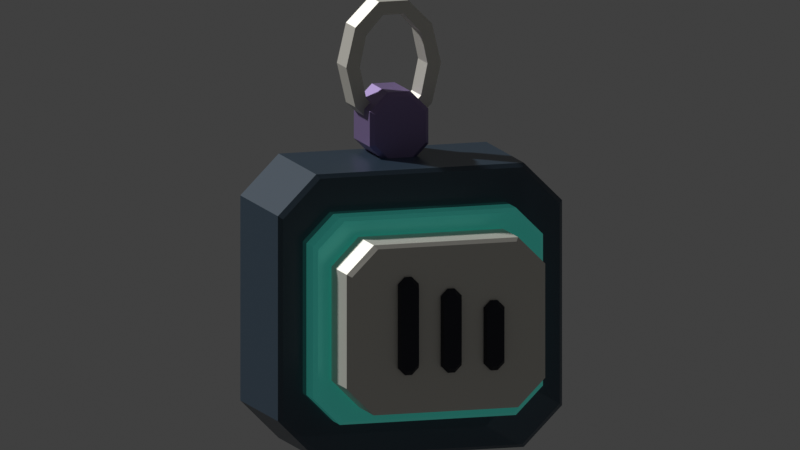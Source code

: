 # Source: KeycapTester_Stacklight_concept_v02.blend  (saved by Blender 5.2.45; exported with 4.5.12 LTS)
import bpy
from mathutils import Matrix  # noqa: F401  (used for matrix-valued properties, if any)

bpy.ops.wm.read_factory_settings(use_empty=True)
scene = bpy.context.scene
scene.name = 'Stacklight | KeycapTester | v02'

# ---- collections
col_collection = bpy.data.collections.new('Collection'); scene.collection.children.link(col_collection)
col_exotic___model_and_controls = bpy.data.collections.new('EXOTIC | Model and controls'); scene.collection.children.link(col_exotic___model_and_controls)
col_exotic___review_cameras = bpy.data.collections.new('EXOTIC | Review cameras'); scene.collection.children.link(col_exotic___review_cameras)

# ---- materials (node trees are filled in below, after node groups)
mat_stacklight___face_plates = bpy.data.materials.new('Stacklight / Face plates')
mat_stacklight___face_plates.diffuse_color = (0.7758, 0.7529, 0.6795, 1.0)
mat_stacklight___face_plates.roughness = 0.44
mat_stacklight___face_plates.metallic = 0.48
mat_stacklight___accent = bpy.data.materials.new('Stacklight / Accent')
mat_stacklight___accent.diffuse_color = (0.2874, 0.2051, 0.4287, 1.0)
mat_stacklight___accent.roughness = 0.42
mat_stacklight___accent.metallic = 0.48
mat_keycap_tester___smoked_acrylic_frame = bpy.data.materials.new('Keycap Tester / Smoked acrylic frame')
mat_keycap_tester___smoked_acrylic_frame.surface_render_method = 'BLENDED'
mat_keycap_tester___smoked_acrylic_frame.blend_method = 'BLEND'
mat_keycap_tester___smoked_acrylic_frame.diffuse_color = (0.03434, 0.06125, 0.09306, 0.86)
mat_keycap_tester___smoked_acrylic_frame.roughness = 0.32
mat_keycap_tester___smoked_acrylic_frame.metallic = 0.14
mat_keycap_tester___animated_status_ring = bpy.data.materials.new('Keycap Tester / Animated status ring')
mat_keycap_tester___animated_status_ring.diffuse_color = (0.0865, 0.7758, 0.6445, 1.0)
mat_keycap_tester___animated_status_ring.roughness = 0.24
mat_keycap_tester___animated_status_ring.metallic = 0.13
mat_stacklight___shell = bpy.data.materials.new('Stacklight / Shell')
mat_stacklight___shell.diffuse_color = (0.01444, 0.01681, 0.02732, 1.0)
mat_stacklight___shell.roughness = 0.57
mat_stacklight___shell.metallic = 0.37

# ---- material node trees
mat_stacklight___face_plates.use_nodes = True; mat_stacklight___face_plates.node_tree.nodes.clear()
_N = mat_stacklight___face_plates.node_tree.nodes; _L = mat_stacklight___face_plates.node_tree.links
n0 = _N.new('ShaderNodeBsdfPrincipled'); n0.name = 'Principled BSDF'; n0.location = (-200, 100)
n0.inputs[0].default_value = (0.7758, 0.7529, 0.6795, 1.0)
n0.inputs[1].default_value = 0.48
n0.inputs[2].default_value = 0.44
n0.inputs[10].default_value = 0.005
n0.inputs[27].default_value = (0.7758, 0.7529, 0.6795, 1.0)
n1 = _N.new('ShaderNodeOutputMaterial'); n1.name = 'Material Output'; n1.location = (200, 100)
_L.new(n0.outputs[0], n1.inputs[0])
n1.is_active_output = True
mat_stacklight___accent.use_nodes = True; mat_stacklight___accent.node_tree.nodes.clear()
_N = mat_stacklight___accent.node_tree.nodes; _L = mat_stacklight___accent.node_tree.links
n0 = _N.new('ShaderNodeBsdfPrincipled'); n0.name = 'Principled BSDF'; n0.location = (-200, 100)
n0.inputs[0].default_value = (0.2874, 0.2051, 0.4287, 1.0)
n0.inputs[1].default_value = 0.48
n0.inputs[2].default_value = 0.42
n0.inputs[10].default_value = 0.005
n0.inputs[27].default_value = (0.2874, 0.2051, 0.4287, 1.0)
n1 = _N.new('ShaderNodeOutputMaterial'); n1.name = 'Material Output'; n1.location = (200, 100)
_L.new(n0.outputs[0], n1.inputs[0])
n1.is_active_output = True
mat_keycap_tester___smoked_acrylic_frame.use_nodes = True; mat_keycap_tester___smoked_acrylic_frame.node_tree.nodes.clear()
_N = mat_keycap_tester___smoked_acrylic_frame.node_tree.nodes; _L = mat_keycap_tester___smoked_acrylic_frame.node_tree.links
n0 = _N.new('ShaderNodeBsdfPrincipled'); n0.name = 'Principled BSDF'; n0.location = (-200, 100)
n0.inputs[0].default_value = (0.03434, 0.06125, 0.09306, 0.86)
n0.inputs[1].default_value = 0.14
n0.inputs[2].default_value = 0.32
n0.inputs[4].default_value = 0.86
n0.inputs[10].default_value = 0.005
n0.inputs[27].default_value = (0.03434, 0.06125, 0.09306, 1.0)
n1 = _N.new('ShaderNodeOutputMaterial'); n1.name = 'Material Output'; n1.location = (200, 100)
_L.new(n0.outputs[0], n1.inputs[0])
n1.is_active_output = True
mat_keycap_tester___animated_status_ring.use_nodes = True; mat_keycap_tester___animated_status_ring.node_tree.nodes.clear()
_N = mat_keycap_tester___animated_status_ring.node_tree.nodes; _L = mat_keycap_tester___animated_status_ring.node_tree.links
n0 = _N.new('ShaderNodeBsdfPrincipled'); n0.name = 'Principled BSDF'; n0.location = (-200, 100)
n0.inputs[0].default_value = (0.0865, 0.7758, 0.6445, 1.0)
n0.inputs[1].default_value = 0.13
n0.inputs[2].default_value = 0.24
n0.inputs[10].default_value = 0.005
n0.inputs[27].default_value = (0.0865, 0.7758, 0.6445, 1.0)
n0.inputs[28].default_value = 0.1
n0.inputs[29].default_value = 0.1
n1 = _N.new('ShaderNodeOutputMaterial'); n1.name = 'Material Output'; n1.location = (200, 100)
_L.new(n0.outputs[0], n1.inputs[0])
n1.is_active_output = True
mat_stacklight___shell.use_nodes = True; mat_stacklight___shell.node_tree.nodes.clear()
_N = mat_stacklight___shell.node_tree.nodes; _L = mat_stacklight___shell.node_tree.links
n0 = _N.new('ShaderNodeBsdfPrincipled'); n0.name = 'Principled BSDF'; n0.location = (-200, 100)
n0.inputs[0].default_value = (0.01444, 0.01681, 0.02732, 1.0)
n0.inputs[1].default_value = 0.37
n0.inputs[2].default_value = 0.57
n0.inputs[10].default_value = 0.005
n0.inputs[27].default_value = (0.01444, 0.01681, 0.02732, 1.0)
n1 = _N.new('ShaderNodeOutputMaterial'); n1.name = 'Material Output'; n1.location = (200, 100)
_L.new(n0.outputs[0], n1.inputs[0])
n1.is_active_output = True

# ---- world
world_world = bpy.data.worlds.new('World'); scene.world = world_world
world_world.use_nodes = True; world_world.node_tree.nodes.clear()
_N = world_world.node_tree.nodes; _L = world_world.node_tree.links
n0 = _N.new('ShaderNodeOutputWorld'); n0.name = 'World Output'; n0.location = (200, 100)
n1 = _N.new('ShaderNodeBackground'); n1.name = 'Background'; n1.location = (-200, 100)
n1.inputs[0].default_value = (0.05088, 0.05088, 0.05088, 1.0)
_L.new(n1.outputs[0], n0.inputs[0])
n0.is_active_output = True
world_world.color = (0.05088, 0.05088, 0.05088)
world_world.sun_shadow_jitter_overblur = 0.0

# ---- cameras
cam_charm___three_quarter = bpy.data.cameras.new('Charm | three-quarter')
cam_charm___three_quarter.type = 'ORTHO'
cam_charm___three_quarter.clip_start = 0.01
cam_charm___three_quarter.ortho_scale = 0.3378
cam_charm___reward_icon = bpy.data.cameras.new('Charm | reward icon')
cam_charm___reward_icon.type = 'ORTHO'
cam_charm___reward_icon.clip_start = 0.01
cam_charm___reward_icon.ortho_scale = 0.3039
cam_charm___underside_and_reverse = bpy.data.cameras.new('Charm | underside and reverse')
cam_charm___underside_and_reverse.type = 'ORTHO'
cam_charm___underside_and_reverse.clip_start = 0.01
cam_charm___underside_and_reverse.ortho_scale = 0.3538

# ---- meshes
me_keycaptester___oval_mount = bpy.data.meshes.new('KeycapTester / Oval mount')
me_keycaptester___oval_mount.from_pydata([(0.021, -0.0065, -0.014), (0.01699, -0.0065, 0.003046), (0.006489, -0.0065, 0.01358), (-0.006489, -0.0065, 0.01358), (-0.01699, -0.0065, 0.003046), (-0.021, -0.0065, -0.014), (-0.01699, -0.0065, -0.03105), (-0.006489, -0.0065, -0.04158), (0.006489, -0.0065, -0.04158), (0.01699, -0.0065, -0.03105), (0.015, -0.0065, -0.014), (0.01214, -0.0065, -0.0004809), (0.004635, -0.0065, 0.007874), (-0.004635, -0.0065, 0.007874), (-0.01214, -0.0065, -0.0004809), (-0.015, -0.0065, -0.014), (-0.01214, -0.0065, -0.02752), (-0.004635, -0.0065, -0.03587), (0.004635, -0.0065, -0.03587), (0.01214, -0.0065, -0.02752), (0.021, 0.0065, -0.014), (0.01699, 0.0065, 0.003046), (0.006489, 0.0065, 0.01358), (-0.006489, 0.0065, 0.01358), (-0.01699, 0.0065, 0.003046), (-0.021, 0.0065, -0.014), (-0.01699, 0.0065, -0.03105), (-0.006489, 0.0065, -0.04158), (0.006489, 0.0065, -0.04158), (0.01699, 0.0065, -0.03105), (0.015, 0.0065, -0.014), (0.01214, 0.0065, -0.0004809), (0.004635, 0.0065, 0.007874), (-0.004635, 0.0065, 0.007874), (-0.01214, 0.0065, -0.0004809), (-0.015, 0.0065, -0.014), (-0.01214, 0.0065, -0.02752), (-0.004635, 0.0065, -0.03587), (0.004635, 0.0065, -0.03587), (0.01214, 0.0065, -0.02752)], [], [(0, 1, 11, 10), (1, 2, 12, 11), (2, 3, 13, 12), (3, 4, 14, 13), (4, 5, 15, 14), (5, 6, 16, 15), (6, 7, 17, 16), (7, 8, 18, 17), (8, 9, 19, 18), (9, 0, 10, 19), (10, 11, 31, 30), (11, 12, 32, 31), (12, 13, 33, 32), (13, 14, 34, 33), (14, 15, 35, 34), (15, 16, 36, 35), (16, 17, 37, 36), (17, 18, 38, 37), (18, 19, 39, 38), (19, 10, 30, 39), (30, 31, 21, 20), (31, 32, 22, 21), (32, 33, 23, 22), (33, 34, 24, 23), (34, 35, 25, 24), (35, 36, 26, 25), (36, 37, 27, 26), (37, 38, 28, 27), (38, 39, 29, 28), (39, 30, 20, 29), (20, 21, 1, 0), (21, 22, 2, 1), (22, 23, 3, 2), (23, 24, 4, 3), (24, 25, 5, 4), (25, 26, 6, 5), (26, 27, 7, 6), (27, 28, 8, 7), (28, 29, 9, 8), (29, 20, 0, 9)])
me_keycaptester___oval_mount.materials.append(mat_stacklight___face_plates)
me_keycaptester___oval_mount.update()
me_keycaptester___closed_eyelet = bpy.data.meshes.new('KeycapTester / Closed eyelet')
me_keycaptester___closed_eyelet.from_pydata([(-0.005, -0.008, -0.055), (0.005, -0.008, -0.055), (0.013, -0.008, -0.047), (0.013, -0.008, -0.032), (0.005, -0.008, -0.024), (-0.005, -0.008, -0.024), (-0.013, -0.008, -0.032), (-0.013, -0.008, -0.047), (-0.005, 0.014, -0.055), (0.005, 0.014, -0.055), (0.013, 0.014, -0.047), (0.013, 0.014, -0.032), (0.005, 0.014, -0.024), (-0.005, 0.014, -0.024), (-0.013, 0.014, -0.032), (-0.013, 0.014, -0.047), (-0.004386, 0.016, -0.0531), (0.004386, 0.016, -0.0531), (0.01127, 0.016, -0.046), (0.01127, 0.016, -0.033), (0.004386, 0.016, -0.0259), (-0.004386, 0.016, -0.0259), (-0.01127, 0.016, -0.033), (-0.01127, 0.016, -0.046)], [], [(7, 0, 1, 2, 3, 4, 5, 6), (0, 8, 9, 1), (1, 9, 10, 2), (2, 10, 11, 3), (3, 11, 12, 4), (4, 12, 13, 5), (5, 13, 14, 6), (6, 14, 15, 7), (7, 15, 8, 0), (8, 16, 17, 9), (9, 17, 18, 10), (10, 18, 19, 11), (11, 19, 20, 12), (12, 20, 21, 13), (13, 21, 22, 14), (14, 22, 23, 15), (15, 23, 16, 8), (16, 23, 22, 21, 20, 19, 18, 17)])
me_keycaptester___closed_eyelet.materials.append(mat_stacklight___accent)
me_keycaptester___closed_eyelet.update()
me_keycaptester___smoke_blue_switch_frame = bpy.data.meshes.new('KeycapTester / Smoke-blue switch frame')
me_keycaptester___smoke_blue_switch_frame.from_pydata([(-0.046, -0.009, -0.174), (0.046, -0.009, -0.174), (0.063, -0.009, -0.157), (0.063, -0.009, -0.069), (0.046, -0.009, -0.052), (-0.046, -0.009, -0.052), (-0.063, -0.009, -0.069), (-0.063, -0.009, -0.157), (-0.046, 0.043, -0.174), (0.046, 0.043, -0.174), (0.063, 0.043, -0.157), (0.063, 0.043, -0.069), (0.046, 0.043, -0.052), (-0.046, 0.043, -0.052), (-0.063, 0.043, -0.069), (-0.063, 0.043, -0.157), (-0.0448, 0.045, -0.1724), (0.0448, 0.045, -0.1724), (0.06136, 0.045, -0.1559), (0.06136, 0.045, -0.07015), (0.0448, 0.045, -0.0536), (-0.0448, 0.045, -0.0536), (-0.06136, 0.045, -0.07015), (-0.06136, 0.045, -0.1559)], [], [(7, 0, 1, 2, 3, 4, 5, 6), (0, 8, 9, 1), (1, 9, 10, 2), (2, 10, 11, 3), (3, 11, 12, 4), (4, 12, 13, 5), (5, 13, 14, 6), (6, 14, 15, 7), (7, 15, 8, 0), (8, 16, 17, 9), (9, 17, 18, 10), (10, 18, 19, 11), (11, 19, 20, 12), (12, 20, 21, 13), (13, 21, 22, 14), (14, 22, 23, 15), (15, 23, 16, 8), (16, 23, 22, 21, 20, 19, 18, 17)])
me_keycaptester___smoke_blue_switch_frame.materials.append(mat_keycap_tester___smoked_acrylic_frame)
me_keycaptester___smoke_blue_switch_frame.update()
me_keycaptester___mint_status_ring = bpy.data.meshes.new('KeycapTester / Mint status ring')
me_keycaptester___mint_status_ring.from_pydata([(-0.039, 0.04, -0.158), (0.039, 0.04, -0.158), (0.051, 0.04, -0.146), (0.051, 0.04, -0.081), (0.039, 0.04, -0.069), (-0.039, 0.04, -0.069), (-0.051, 0.04, -0.081), (-0.051, 0.04, -0.146), (-0.039, 0.054, -0.158), (0.039, 0.054, -0.158), (0.051, 0.054, -0.146), (0.051, 0.054, -0.081), (0.039, 0.054, -0.069), (-0.039, 0.054, -0.069), (-0.051, 0.054, -0.081), (-0.051, 0.054, -0.146), (-0.03768, 0.056, -0.1565), (0.03768, 0.056, -0.1565), (0.04931, 0.056, -0.1449), (0.04931, 0.056, -0.08207), (0.03768, 0.056, -0.0705), (-0.03768, 0.056, -0.0705), (-0.04931, 0.056, -0.08207), (-0.04931, 0.056, -0.1449)], [], [(7, 0, 1, 2, 3, 4, 5, 6), (0, 8, 9, 1), (1, 9, 10, 2), (2, 10, 11, 3), (3, 11, 12, 4), (4, 12, 13, 5), (5, 13, 14, 6), (6, 14, 15, 7), (7, 15, 8, 0), (8, 16, 17, 9), (9, 17, 18, 10), (10, 18, 19, 11), (11, 19, 20, 12), (12, 20, 21, 13), (13, 21, 22, 14), (14, 22, 23, 15), (15, 23, 16, 8), (16, 23, 22, 21, 20, 19, 18, 17)])
me_keycaptester___mint_status_ring.materials.append(mat_keycap_tester___animated_status_ring)
me_keycaptester___mint_status_ring.update()
me_keycaptester___ivory_keycap = bpy.data.meshes.new('KeycapTester / Ivory keycap')
me_keycaptester___ivory_keycap.from_pydata([(-0.032, 0.058, -0.15), (0.032, 0.058, -0.15), (0.044, 0.058, -0.138), (0.044, 0.058, -0.089), (0.032, 0.058, -0.077), (-0.032, 0.058, -0.077), (-0.044, 0.058, -0.089), (-0.044, 0.058, -0.138), (-0.032, 0.079, -0.15), (0.032, 0.079, -0.15), (0.044, 0.079, -0.138), (0.044, 0.079, -0.089), (0.032, 0.079, -0.077), (-0.032, 0.079, -0.077), (-0.044, 0.079, -0.089), (-0.044, 0.079, -0.138), (-0.03068, 0.081, -0.1485), (0.03068, 0.081, -0.1485), (0.04225, 0.081, -0.137), (0.04225, 0.081, -0.08997), (0.03068, 0.081, -0.0785), (-0.03068, 0.081, -0.0785), (-0.04225, 0.081, -0.08997), (-0.04225, 0.081, -0.137)], [], [(7, 0, 1, 2, 3, 4, 5, 6), (0, 8, 9, 1), (1, 9, 10, 2), (2, 10, 11, 3), (3, 11, 12, 4), (4, 12, 13, 5), (5, 13, 14, 6), (6, 14, 15, 7), (7, 15, 8, 0), (8, 16, 17, 9), (9, 17, 18, 10), (10, 18, 19, 11), (11, 19, 20, 12), (12, 20, 21, 13), (13, 21, 22, 14), (14, 22, 23, 15), (15, 23, 16, 8), (16, 23, 22, 21, 20, 19, 18, 17)])
me_keycaptester___ivory_keycap.materials.append(mat_stacklight___face_plates)
me_keycaptester___ivory_keycap.update()
me_keycaptester___glyph_bar_1 = bpy.data.meshes.new('KeycapTester / Glyph bar 1')
me_keycaptester___glyph_bar_1.from_pydata([(-0.022, 0.079, -0.133), (-0.019, 0.079, -0.133), (-0.016, 0.079, -0.13), (-0.016, 0.079, -0.106), (-0.019, 0.079, -0.103), (-0.022, 0.079, -0.103), (-0.025, 0.079, -0.106), (-0.025, 0.079, -0.13), (-0.022, 0.082, -0.133), (-0.019, 0.082, -0.133), (-0.016, 0.082, -0.13), (-0.016, 0.082, -0.106), (-0.019, 0.082, -0.103), (-0.022, 0.082, -0.103), (-0.025, 0.082, -0.106), (-0.025, 0.082, -0.13), (-0.0218, 0.084, -0.131), (-0.0192, 0.084, -0.131), (-0.0167, 0.084, -0.1281), (-0.0167, 0.084, -0.1079), (-0.0192, 0.084, -0.105), (-0.0218, 0.084, -0.105), (-0.0243, 0.084, -0.1079), (-0.0243, 0.084, -0.1281)], [], [(7, 0, 1, 2, 3, 4, 5, 6), (0, 8, 9, 1), (1, 9, 10, 2), (2, 10, 11, 3), (3, 11, 12, 4), (4, 12, 13, 5), (5, 13, 14, 6), (6, 14, 15, 7), (7, 15, 8, 0), (8, 16, 17, 9), (9, 17, 18, 10), (10, 18, 19, 11), (11, 19, 20, 12), (12, 20, 21, 13), (13, 21, 22, 14), (14, 22, 23, 15), (15, 23, 16, 8), (16, 23, 22, 21, 20, 19, 18, 17)])
me_keycaptester___glyph_bar_1.materials.append(mat_stacklight___shell)
me_keycaptester___glyph_bar_1.update()
me_keycaptester___glyph_bar_2 = bpy.data.meshes.new('KeycapTester / Glyph bar 2')
me_keycaptester___glyph_bar_2.from_pydata([(-0.003, 0.079, -0.133), (-8.674e-19, 0.079, -0.133), (0.003, 0.079, -0.13), (0.003, 0.079, -0.1), (-8.674e-19, 0.079, -0.097), (-0.003, 0.079, -0.097), (-0.006, 0.079, -0.1), (-0.006, 0.079, -0.13), (-0.003, 0.082, -0.133), (-8.674e-19, 0.082, -0.133), (0.003, 0.082, -0.13), (0.003, 0.082, -0.1), (-8.674e-19, 0.082, -0.097), (-0.003, 0.082, -0.097), (-0.006, 0.082, -0.1), (-0.006, 0.082, -0.13), (-0.002834, 0.084, -0.131), (-0.0001661, 0.084, -0.131), (0.002425, 0.084, -0.1281), (0.002425, 0.084, -0.1019), (-0.0001661, 0.084, -0.09899), (-0.002834, 0.084, -0.09899), (-0.005425, 0.084, -0.1019), (-0.005425, 0.084, -0.1281)], [], [(7, 0, 1, 2, 3, 4, 5, 6), (0, 8, 9, 1), (1, 9, 10, 2), (2, 10, 11, 3), (3, 11, 12, 4), (4, 12, 13, 5), (5, 13, 14, 6), (6, 14, 15, 7), (7, 15, 8, 0), (8, 16, 17, 9), (9, 17, 18, 10), (10, 18, 19, 11), (11, 19, 20, 12), (12, 20, 21, 13), (13, 21, 22, 14), (14, 22, 23, 15), (15, 23, 16, 8), (16, 23, 22, 21, 20, 19, 18, 17)])
me_keycaptester___glyph_bar_2.materials.append(mat_stacklight___shell)
me_keycaptester___glyph_bar_2.update()
me_keycaptester___glyph_bar_3 = bpy.data.meshes.new('KeycapTester / Glyph bar 3')
me_keycaptester___glyph_bar_3.from_pydata([(0.016, 0.079, -0.133), (0.019, 0.079, -0.133), (0.022, 0.079, -0.13), (0.022, 0.079, -0.094), (0.019, 0.079, -0.091), (0.016, 0.079, -0.091), (0.013, 0.079, -0.094), (0.013, 0.079, -0.13), (0.016, 0.082, -0.133), (0.019, 0.082, -0.133), (0.022, 0.082, -0.13), (0.022, 0.082, -0.094), (0.019, 0.082, -0.091), (0.016, 0.082, -0.091), (0.013, 0.082, -0.094), (0.013, 0.082, -0.13), (0.01614, 0.084, -0.131), (0.01886, 0.084, -0.131), (0.02151, 0.084, -0.1281), (0.02151, 0.084, -0.09594), (0.01886, 0.084, -0.09299), (0.01614, 0.084, -0.09299), (0.01349, 0.084, -0.09594), (0.01349, 0.084, -0.1281)], [], [(7, 0, 1, 2, 3, 4, 5, 6), (0, 8, 9, 1), (1, 9, 10, 2), (2, 10, 11, 3), (3, 11, 12, 4), (4, 12, 13, 5), (5, 13, 14, 6), (6, 14, 15, 7), (7, 15, 8, 0), (8, 16, 17, 9), (9, 17, 18, 10), (10, 18, 19, 11), (11, 19, 20, 12), (12, 20, 21, 13), (13, 21, 22, 14), (14, 22, 23, 15), (15, 23, 16, 8), (16, 23, 22, 21, 20, 19, 18, 17)])
me_keycaptester___glyph_bar_3.materials.append(mat_stacklight___shell)
me_keycaptester___glyph_bar_3.update()

# ---- objects
ob_keycaptester___oval_mount = bpy.data.objects.new('KeycapTester / Oval mount', me_keycaptester___oval_mount)
ob_keycaptester___closed_eyelet = bpy.data.objects.new('KeycapTester / Closed eyelet', me_keycaptester___closed_eyelet)
ob_keycaptester___swing_pivot = bpy.data.objects.new('KeycapTester / Swing pivot', None)
ob_keycaptester___smoke_blue_switch_frame = bpy.data.objects.new('KeycapTester / Smoke-blue switch frame', me_keycaptester___smoke_blue_switch_frame)
ob_keycaptester___mint_status_ring = bpy.data.objects.new('KeycapTester / Mint status ring', me_keycaptester___mint_status_ring)
ob_keycaptester___ivory_keycap = bpy.data.objects.new('KeycapTester / Ivory keycap', me_keycaptester___ivory_keycap)
ob_keycaptester___glyph_bar_1 = bpy.data.objects.new('KeycapTester / Glyph bar 1', me_keycaptester___glyph_bar_1)
ob_keycaptester___glyph_bar_2 = bpy.data.objects.new('KeycapTester / Glyph bar 2', me_keycaptester___glyph_bar_2)
ob_keycaptester___glyph_bar_3 = bpy.data.objects.new('KeycapTester / Glyph bar 3', me_keycaptester___glyph_bar_3)
ob_keycaptester___key_travel = bpy.data.objects.new('KeycapTester / Key travel', None)
ob_charm___three_quarter = bpy.data.objects.new('Charm | three-quarter', cam_charm___three_quarter)
ob_charm___reward_icon = bpy.data.objects.new('Charm | reward icon', cam_charm___reward_icon)
ob_charm___underside_and_reverse = bpy.data.objects.new('Charm | underside and reverse', cam_charm___underside_and_reverse)

# ---- transforms, parenting, visibility, modifiers, constraints
ob_keycaptester___oval_mount.parent = ob_keycaptester___swing_pivot
ob_keycaptester___oval_mount.location = (0.0, 0.0, 0.0)
ob_keycaptester___closed_eyelet.parent = ob_keycaptester___swing_pivot
ob_keycaptester___closed_eyelet.location = (0.0, 0.0, 0.0)
ob_keycaptester___swing_pivot.location = (0.0, 0.0, 0.0)
ob_keycaptester___swing_pivot.empty_display_size = 0.045
ob_keycaptester___smoke_blue_switch_frame.parent = ob_keycaptester___swing_pivot
ob_keycaptester___smoke_blue_switch_frame.location = (0.0, 0.0, 0.0)
ob_keycaptester___mint_status_ring.parent = ob_keycaptester___swing_pivot
ob_keycaptester___mint_status_ring.location = (0.0, 0.0, 0.0)
ob_keycaptester___ivory_keycap.parent = ob_keycaptester___key_travel
ob_keycaptester___ivory_keycap.matrix_parent_inverse = Matrix(((1.0, -0.0, 0.0, -0.0), (-0.0, 1.0, -0.0, -0.065), (0.0, -0.0, 1.0, 0.112), (-0.0, 0.0, -0.0, 1.0)))
ob_keycaptester___ivory_keycap.location = (0.0, 0.0, 0.0)
ob_keycaptester___glyph_bar_1.parent = ob_keycaptester___key_travel
ob_keycaptester___glyph_bar_1.matrix_parent_inverse = Matrix(((1.0, -0.0, 0.0, -0.0), (-0.0, 1.0, -0.0, -0.065), (0.0, -0.0, 1.0, 0.112), (-0.0, 0.0, -0.0, 1.0)))
ob_keycaptester___glyph_bar_1.location = (0.0, 0.0, 0.0)
ob_keycaptester___glyph_bar_2.parent = ob_keycaptester___key_travel
ob_keycaptester___glyph_bar_2.matrix_parent_inverse = Matrix(((1.0, -0.0, 0.0, -0.0), (-0.0, 1.0, -0.0, -0.065), (0.0, -0.0, 1.0, 0.112), (-0.0, 0.0, -0.0, 1.0)))
ob_keycaptester___glyph_bar_2.location = (0.0, 0.0, 0.0)
ob_keycaptester___glyph_bar_3.parent = ob_keycaptester___key_travel
ob_keycaptester___glyph_bar_3.matrix_parent_inverse = Matrix(((1.0, -0.0, 0.0, -0.0), (-0.0, 1.0, -0.0, -0.065), (0.0, -0.0, 1.0, 0.112), (-0.0, 0.0, -0.0, 1.0)))
ob_keycaptester___glyph_bar_3.location = (0.0, 0.0, 0.0)
ob_keycaptester___key_travel.parent = ob_keycaptester___swing_pivot
ob_keycaptester___key_travel.location = (0.0, 0.065, -0.112)
ob_keycaptester___key_travel.empty_display_size = 0.045
ob_charm___three_quarter.location = (1.202, 3.773, 0.632)
ob_charm___three_quarter.rotation_euler = (1.392, 7.217e-08, 2.832)
ob_charm___reward_icon.location = (2.79e-09, 4.037, -0.08021)
ob_charm___reward_icon.rotation_euler = (-1.571, -3.142, -0.0)
ob_charm___underside_and_reverse.location = (-1.258, -3.577, -1.305)
ob_charm___underside_and_reverse.rotation_euler = (1.881, -2.588e-08, -0.3367)

# ---- collection membership
col_exotic___model_and_controls.objects.link(ob_keycaptester___oval_mount)
col_exotic___model_and_controls.objects.link(ob_keycaptester___closed_eyelet)
col_exotic___model_and_controls.objects.link(ob_keycaptester___swing_pivot)
col_exotic___model_and_controls.objects.link(ob_keycaptester___smoke_blue_switch_frame)
col_exotic___model_and_controls.objects.link(ob_keycaptester___mint_status_ring)
col_exotic___model_and_controls.objects.link(ob_keycaptester___ivory_keycap)
col_exotic___model_and_controls.objects.link(ob_keycaptester___glyph_bar_1)
col_exotic___model_and_controls.objects.link(ob_keycaptester___glyph_bar_2)
col_exotic___model_and_controls.objects.link(ob_keycaptester___glyph_bar_3)
col_exotic___model_and_controls.objects.link(ob_keycaptester___key_travel)
col_exotic___review_cameras.objects.link(ob_charm___three_quarter)
col_exotic___review_cameras.objects.link(ob_charm___reward_icon)
col_exotic___review_cameras.objects.link(ob_charm___underside_and_reverse)

# ---- scene / render settings (as saved in the file)
scene.camera = ob_charm___three_quarter
scene.frame_start = 1; scene.frame_end = 69; scene.frame_set(1)
scene.render.engine = 'BLENDER_WORKBENCH'
scene.render.film_transparent = True
scene.render.bake_bias = 0.0
scene.render.bake_samples = 0
scene.render.compositor_device = 'GPU'
scene.eevee.use_volume_custom_range = False
scene.eevee.fast_gi_thickness_near = 0.1
scene.eevee.fast_gi_thickness_far = 0.0
scene.eevee.ray_tracing_options.screen_trace_thickness = 0.1
scene.view_settings.view_transform = 'Standard'
bpy.context.view_layer.update()

# ---- added for rendering (the .blend has no usable light): sun
light_auto_sun = bpy.data.lights.new('AutoSun', 'SUN')
light_auto_sun.energy = 3.0
light_auto_sun.angle = 0.0523599
ob_auto_sun = bpy.data.objects.new('AutoSun', light_auto_sun)
scene.collection.objects.link(ob_auto_sun)
ob_auto_sun.rotation_euler = (0.872665, 0.174533, 0.523599)
bpy.context.view_layer.update()
